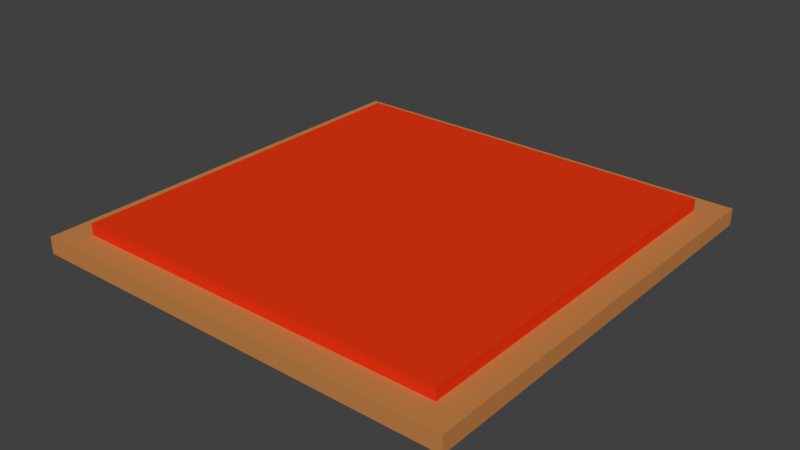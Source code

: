 # Source: ground_button.blend  (saved by Blender 2.79.0; exported with 4.5.12 LTS)
import bpy
from mathutils import Matrix  # noqa: F401  (used for matrix-valued properties, if any)

bpy.ops.wm.read_factory_settings(use_empty=True)
scene = bpy.context.scene
scene.name = 'Scene'

# ---- collections
col_collection_1 = bpy.data.collections.new('Collection 1'); scene.collection.children.link(col_collection_1)

# ---- materials (node trees are filled in below, after node groups)
mat_brown = bpy.data.materials.new('brown')
mat_brown.alpha_threshold = 0.0
mat_brown.use_transparent_shadow = False
mat_brown.diffuse_color = (0.5596, 0.2231, 0.06577, 1.0)
mat_brown.roughness = 0.5
mat_red = bpy.data.materials.new('red')
mat_red.alpha_threshold = 0.0
mat_red.use_transparent_shadow = False
mat_red.diffuse_color = (0.8, 0.03666, 0.006201, 1.0)
mat_red.roughness = 0.5

# ---- material node trees

# ---- world
world_world = bpy.data.worlds.new('World'); scene.world = world_world
world_world.color = (0.05088, 0.05088, 0.05088)
world_world.use_sun_shadow = False
world_world.sun_shadow_jitter_overblur = 0.0
world_world.cycles.sampling_method = 'MANUAL'

# ---- meshes
me_cube = bpy.data.meshes.new('Cube')
me_cube.from_pydata([(-1.0, -1.0, 0.0), (-0.881, -0.881, 2.0), (-1.0, 1.0, 0.0), (-0.881, 0.881, 2.0), (1.0, -1.0, 0.0), (0.881, -0.881, 2.0), (1.0, 1.0, 0.0), (0.881, 0.881, 2.0), (-1.0, -1.0, 2.0), (-1.0, 1.0, 2.0), (1.0, 1.0, 2.0), (1.0, -1.0, 2.0), (-0.881, -0.881, 3.353), (-0.881, 0.881, 3.353), (0.881, 0.881, 3.353), (0.881, -0.881, 3.353)], [], [(0, 8, 9, 2), (2, 9, 10, 6), (6, 10, 11, 4), (4, 11, 8, 0), (2, 6, 4, 0), (5, 7, 14, 15), (1, 3, 9, 8), (3, 7, 10, 9), (7, 5, 11, 10), (5, 1, 8, 11), (14, 13, 12, 15), (3, 1, 12, 13), (1, 5, 15, 12), (7, 3, 13, 14)])
me_cube.polygons.foreach_set('material_index', [0, 0, 0, 0, 0, 1, 0, 0, 0, 0, 1, 1, 1, 1])
me_cube.materials.append(mat_brown)
me_cube.materials.append(mat_red)
me_cube.use_remesh_preserve_volume = False
me_cube.use_remesh_preserve_attributes = False
me_cube.use_mirror_vertex_groups = False
me_cube.update()

# ---- objects
ob_cube = bpy.data.objects.new('Cube', me_cube)

# ---- transforms, parenting, visibility, modifiers, constraints
ob_cube.location = (0.0, 0.0, 0.0)
ob_cube.scale = (1.0, 1.0, 0.03872)
ob_cube.lineart.crease_threshold = 0.0

# ---- collection membership
col_collection_1.objects.link(ob_cube)

# ---- scene / render settings (as saved in the file)
scene.frame_start = 1; scene.frame_end = 250; scene.frame_set(1)
scene.render.engine = 'BLENDER_EEVEE_NEXT'
scene.render.resolution_percentage = 50
scene.render.dither_intensity = 0.0
scene.cycles.use_denoising = False
scene.cycles.samples = 128
scene.cycles.sampling_pattern = 'TABULATED_SOBOL'
scene.cycles.use_adaptive_sampling = False
scene.cycles.use_light_tree = False
scene.cycles.blur_glossy = 0.0
scene.cycles.sample_clamp_indirect = 0.0
scene.view_settings.view_transform = 'Standard'
bpy.context.view_layer.update()

# ---- added for rendering (the .blend has no active camera and no usable light): camera, sun
cam_auto = bpy.data.cameras.new('AutoCamera')
cam_auto.lens = 50.0
cam_auto.sensor_width = 36.0
cam_auto.clip_end = 1000.0
ob_auto_camera = bpy.data.objects.new('AutoCamera', cam_auto)
scene.collection.objects.link(ob_auto_camera)
ob_auto_camera.location = (2.61969, -3.14362, 2.16067)
ob_auto_camera.rotation_euler = (1.09748, -7.21219e-08, 0.694738)
scene.camera = ob_auto_camera
light_auto_sun = bpy.data.lights.new('AutoSun', 'SUN')
light_auto_sun.energy = 3.0
light_auto_sun.angle = 0.0523599
ob_auto_sun = bpy.data.objects.new('AutoSun', light_auto_sun)
scene.collection.objects.link(ob_auto_sun)
ob_auto_sun.rotation_euler = (0.872665, 0.174533, 0.523599)
bpy.context.view_layer.update()
